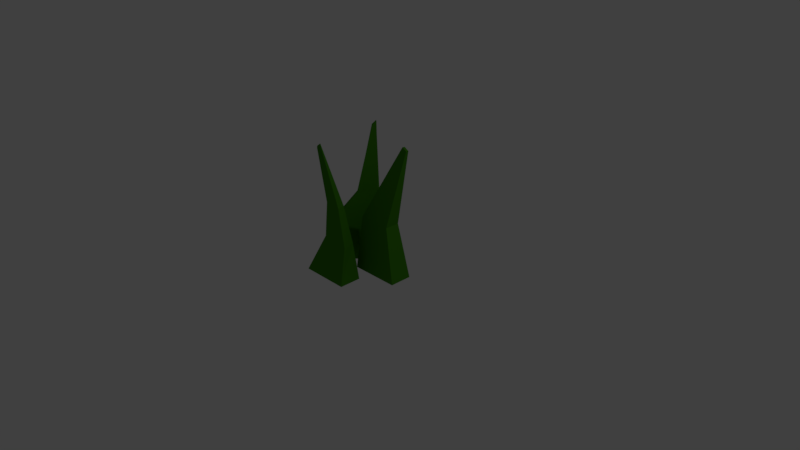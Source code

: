 # Source: grass.blend  (saved by Blender 2.77.0; exported with 4.5.12 LTS)
import bpy
from mathutils import Matrix  # noqa: F401  (used for matrix-valued properties, if any)

bpy.ops.wm.read_factory_settings(use_empty=True)
scene = bpy.context.scene
scene.name = 'Scene'

# ---- collections
col_collection_1 = bpy.data.collections.new('Collection 1'); scene.collection.children.link(col_collection_1)

# ---- materials (node trees are filled in below, after node groups)
mat_grass = bpy.data.materials.new('grass')
mat_grass.alpha_threshold = 0.0
mat_grass.diffuse_color = (0.02387, 0.2396, 0.01176, 1.0)
mat_grass.specular_color = (0.0, 0.0, 0.0)
mat_grass.roughness = 0.5

# ---- material node trees
mat_grass.use_nodes = True; mat_grass.node_tree.nodes.clear()
_N = mat_grass.node_tree.nodes; _L = mat_grass.node_tree.links
n0 = _N.new('ShaderNodeOutputMaterial'); n0.name = 'Material Output'; n0.location = (300, 300)
n1 = _N.new('ShaderNodeBsdfDiffuse'); n1.name = 'Diffuse BSDF'; n1.location = (10, 300)
n1.inputs[0].default_value = (0.04965, 0.233, 0.005612, 1.0)
_L.new(n1.outputs[0], n0.inputs[0])
n0.is_active_output = True

# ---- world
world_world = bpy.data.worlds.new('World'); scene.world = world_world
world_world.color = (0.05088, 0.05088, 0.05088)
world_world.use_sun_shadow = False
world_world.sun_shadow_jitter_overblur = 0.0
world_world.cycles.sampling_method = 'MANUAL'

# ---- cameras
cam_camera = bpy.data.cameras.new('Camera')
cam_camera.clip_end = 100.0
cam_camera.lens = 35.0
cam_camera.sensor_width = 32.0
cam_camera.sensor_height = 18.0
cam_camera.ortho_scale = 7.314
cam_camera.dof.focus_distance = 0.0

# ---- lights
light_lamp = bpy.data.lights.new('Lamp', 'POINT')
light_lamp.transmission_factor = 0.0
light_lamp.cutoff_distance = 30.0
light_lamp.energy = 100.0
light_lamp.shadow_buffer_clip_start = 1.001
light_lamp.shadow_soft_size = 0.1
light_lamp.shadow_maximum_resolution = 0.006
light_lamp.use_absolute_resolution = True

# ---- meshes
me_cube_001 = bpy.data.meshes.new('Cube.001')
me_cube_001.from_pydata([(-2.051, -0.7396, -0.3041), (-1.298, -0.5748, 1.604), (-2.051, -0.4242, -0.3041), (-1.295, -0.5397, 1.601), (-1.348, -0.7406, -0.3014), (-1.225, -0.5827, 1.57), (-1.348, -0.4252, -0.3014), (-1.222, -0.5476, 1.568), (-1.96, -0.6882, 0.4782), (-1.959, -0.4825, 0.4774), (-1.493, -0.4856, 0.4643), (-1.494, -0.6914, 0.4652), (-2.566, -0.7516, -0.358), (-2.21, -0.2599, 1.575), (-2.773, -0.5142, -0.3581), (-2.239, -0.2388, 1.58), (-2.035, -0.2915, -0.3573), (-2.172, -0.2163, 1.63), (-2.243, -0.05406, -0.3573), (-2.201, -0.1961, 1.634), (-2.558, -0.7809, 0.1512), (-2.692, -0.6253, 0.1495), (-2.339, -0.3267, 0.1196), (-2.204, -0.4822, 0.1217), (-2.314, -0.4777, 0.6285), (-2.4, -0.3766, 0.6274), (-2.176, -0.1881, 0.6113), (-2.09, -0.2897, 0.6119), (-2.571, -1.175, -0.3671), (-2.122, -1.252, 1.553), (-2.571, -0.8598, -0.3671), (-2.147, -1.231, 1.568), (-1.867, -1.177, -0.3663), (-2.075, -1.236, 1.596), (-1.868, -0.8614, -0.3663), (-2.1, -1.216, 1.611), (-2.28, -1.069, 0.2101), (-2.326, -0.9083, 0.2046), (-1.884, -0.9336, 0.1895), (-1.849, -1.105, 0.1938), (-2.114, -1.149, 0.7821), (-2.135, -1.053, 0.777), (-1.884, -1.062, 0.7773), (-1.867, -1.166, 0.7783)], [], [(8, 9, 2, 0), (9, 10, 6, 2), (10, 11, 4, 6), (11, 8, 0, 4), (0, 2, 6, 4), (5, 7, 3, 1), (5, 1, 8, 11), (7, 5, 11, 10), (3, 7, 10, 9), (1, 3, 9, 8), (20, 21, 14, 12), (21, 22, 18, 14), (22, 23, 16, 18), (23, 20, 12, 16), (12, 14, 18, 16), (17, 19, 15, 13), (27, 24, 20, 23), (26, 27, 23, 22), (25, 26, 22, 21), (24, 25, 21, 20), (13, 15, 25, 24), (15, 19, 26, 25), (19, 17, 27, 26), (17, 13, 24, 27), (36, 37, 30, 28), (37, 38, 34, 30), (38, 39, 32, 34), (39, 36, 28, 32), (28, 30, 34, 32), (33, 35, 31, 29), (43, 40, 36, 39), (42, 43, 39, 38), (41, 42, 38, 37), (40, 41, 37, 36), (29, 31, 41, 40), (31, 35, 42, 41), (35, 33, 43, 42), (33, 29, 40, 43)])
me_cube_001.materials.append(mat_grass)
me_cube_001.use_remesh_preserve_volume = False
me_cube_001.use_remesh_preserve_attributes = False
me_cube_001.use_mirror_vertex_groups = False
me_cube_001.update()

# ---- objects
ob_lamp = bpy.data.objects.new('Lamp', light_lamp)
ob_camera = bpy.data.objects.new('Camera', cam_camera)
ob_cube_001 = bpy.data.objects.new('Cube.001', me_cube_001)

# ---- transforms, parenting, visibility, modifiers, constraints
ob_lamp.location = (4.076, 1.005, 5.904)
ob_lamp.rotation_euler = (0.6503, 0.05522, 1.866)
ob_lamp.lock_rotations_4d = False
ob_lamp.empty_display_type = 'ARROWS'
ob_lamp.color = (0.0, 0.0, 0.0, 0.0)
ob_lamp.lineart.crease_threshold = 0.0
ob_camera.location = (7.481, -6.508, 5.344)
ob_camera.rotation_euler = (1.109, 0.01082, 0.8149)
ob_camera.lock_rotations_4d = False
ob_camera.empty_display_type = 'ARROWS'
ob_camera.color = (0.0, 0.0, 0.0, 0.0)
ob_camera.display_type = 'WIRE'
ob_camera.lineart.crease_threshold = 0.0
ob_cube_001.location = (1.497, 0.9143, -0.1735)
ob_cube_001.lineart.crease_threshold = 0.0

# ---- collection membership
col_collection_1.objects.link(ob_lamp)
col_collection_1.objects.link(ob_camera)
col_collection_1.objects.link(ob_cube_001)

# ---- scene / render settings (as saved in the file)
scene.camera = ob_camera
scene.frame_start = 1; scene.frame_end = 250; scene.frame_set(1)
scene.render.engine = 'CYCLES'
scene.render.resolution_percentage = 50
scene.render.dither_intensity = 0.0
scene.cycles.use_denoising = False
scene.cycles.samples = 128
scene.cycles.sampling_pattern = 'TABULATED_SOBOL'
scene.cycles.light_sampling_threshold = 0.0
scene.cycles.use_adaptive_sampling = False
scene.cycles.use_light_tree = False
scene.cycles.blur_glossy = 0.0
scene.cycles.sample_clamp_indirect = 0.0
scene.view_settings.view_transform = 'Standard'
bpy.context.view_layer.update()

